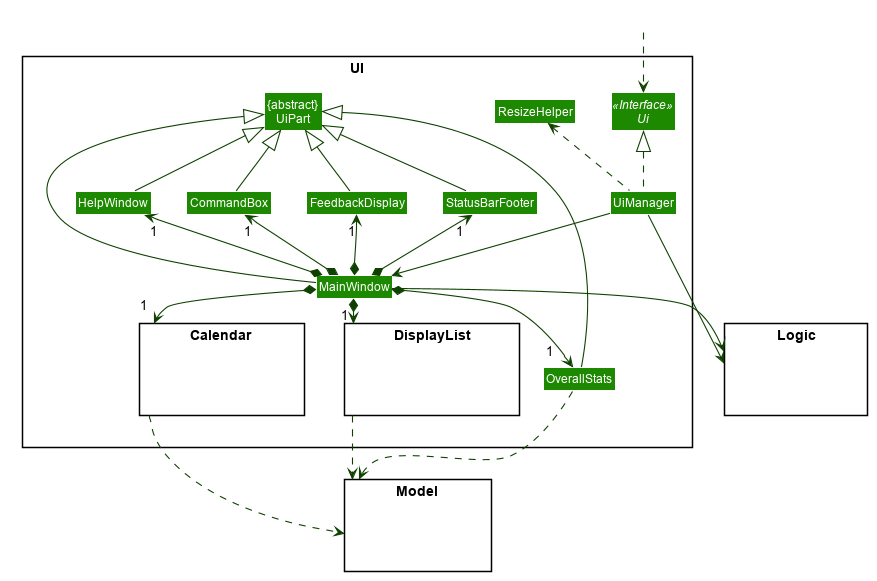

The diagram above was rendered by PlantUML. Its source (embedded in the PNG):
@startuml UiClassDiagram








skinparam BackgroundColor #FFFFFFF

skinparam Shadowing false

skinparam Class {
    FontColor #FFFFFF
    BorderThickness 1
    BorderColor #FFFFFF
    StereotypeFontColor #FFFFFF
    FontName Arial
}

skinparam Actor {
    BorderColor #000000
    Color #000000
    FontName Arial
}

skinparam Sequence {
    MessageAlign center
    BoxFontSize 15
    BoxPadding 0
    BoxFontColor #FFFFFF
    FontName Arial
}

skinparam Participant {
    FontColor #FFFFFFF
    Padding 20
}

skinparam MinClassWidth 50
skinparam ParticipantPadding 10
skinparam Shadowing false
skinparam DefaultTextAlignment center
skinparam packageStyle Rectangle

hide footbox
hide members
hide circle
skinparam arrowThickness 1.1
skinparam arrowColor #0E4100
skinparam classBackgroundColor #1D8900

package UI <<Rectangle>>{
Interface Ui <<Interface>>
Class "{abstract}\nUiPart" as UiPart
Class UiManager
Class MainWindow
Class ResizeHelper

Class StatusBarFooter
Class FeedbackDisplay
Class CommandBox
Class HelpWindow

Class OverallStats

package Calendar <<Rectangle>> {
Class HiddenCalendar #FFFFFF
}

package DisplayList <<Rectangle>> {
Class HiddenDisplayList #FFFFFF
}

}

package Model <<Rectangle>> {
Class HiddenModel #FFFFFF
}

package Logic <<Rectangle>> {
Class HiddenLogic #FFFFFF
}

Class HiddenOutside #FFFFFF
HiddenOutside ..> Ui

UiManager .up.|> Ui
UiManager .up.> ResizeHelper
UiManager -down-> MainWindow

UiManager --> Logic
MainWindow -down-> Logic

MainWindow *-up-> "1" StatusBarFooter
MainWindow *-up-> "1" FeedbackDisplay
MainWindow *-up-> "1" CommandBox
MainWindow *-up-> "1" HelpWindow

MainWindow -up-|> UiPart
StatusBarFooter -up-|> UiPart
FeedbackDisplay -up-|> UiPart
CommandBox -up-|> UiPart
HelpWindow -up-|> UiPart


MainWindow *--> "1   " OverallStats
OverallStats .down.> Model
OverallStats -up-|> UiPart

MainWindow "1 " *--> DisplayList
DisplayList ..> Model

MainWindow *--> "1\n\n\n\n" Calendar
Calendar ..> Model
@enduml